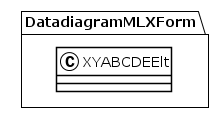

The diagram above was rendered by PlantUML. Its source (embedded in the PNG):
@startuml
!theme plain
package DatadiagramMLXForm {
class XYABCDEElt {
}
}
@enduml